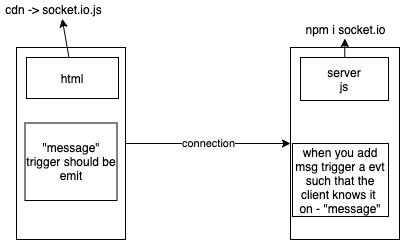

The diagram above was exported from draw.io. Its source (the exported page's mxGraphModel, read from the mxfile embedded in the PNG):
<mxGraphModel dx="599" dy="310" grid="0" gridSize="10" guides="1" tooltips="1" connect="1" arrows="1" fold="1" page="1" pageScale="1" pageWidth="827" pageHeight="1169" math="0" shadow="0">
  <root>
    <mxCell id="0" />
    <mxCell id="1" parent="0" />
    <mxCell id="10" value="connection" style="edgeStyle=none;html=1;entryX=0;entryY=0.5;entryDx=0;entryDy=0;" edge="1" parent="1" source="2" target="3">
      <mxGeometry relative="1" as="geometry" />
    </mxCell>
    <mxCell id="2" value="" style="rounded=0;whiteSpace=wrap;html=1;" vertex="1" parent="1">
      <mxGeometry x="120" y="116" width="109" height="192" as="geometry" />
    </mxCell>
    <mxCell id="3" value="" style="rounded=0;whiteSpace=wrap;html=1;" vertex="1" parent="1">
      <mxGeometry x="394" y="116" width="109" height="192" as="geometry" />
    </mxCell>
    <mxCell id="4" value="npm i socket.io" style="text;html=1;align=center;verticalAlign=middle;resizable=0;points=[];autosize=1;strokeColor=none;" vertex="1" parent="1">
      <mxGeometry x="403.5" y="89" width="90" height="18" as="geometry" />
    </mxCell>
    <mxCell id="5" value="cdn -&amp;gt; socket.io.js" style="text;html=1;align=center;verticalAlign=middle;resizable=0;points=[];autosize=1;strokeColor=none;" vertex="1" parent="1">
      <mxGeometry x="104" y="69" width="106" height="18" as="geometry" />
    </mxCell>
    <mxCell id="7" style="edgeStyle=none;html=1;entryX=0.582;entryY=1.019;entryDx=0;entryDy=0;entryPerimeter=0;" edge="1" parent="1" source="6" target="5">
      <mxGeometry relative="1" as="geometry" />
    </mxCell>
    <mxCell id="6" value="html" style="rounded=0;whiteSpace=wrap;html=1;" vertex="1" parent="1">
      <mxGeometry x="130" y="126" width="92" height="41" as="geometry" />
    </mxCell>
    <mxCell id="9" style="edgeStyle=none;html=1;" edge="1" parent="1" source="8" target="4">
      <mxGeometry relative="1" as="geometry" />
    </mxCell>
    <mxCell id="8" value="server&lt;br&gt;js" style="rounded=0;whiteSpace=wrap;html=1;" vertex="1" parent="1">
      <mxGeometry x="404" y="126" width="88" height="43" as="geometry" />
    </mxCell>
    <mxCell id="11" value="when you add msg trigger a evt such that the client knows it&amp;nbsp;&lt;br&gt;on - &quot;message&quot;" style="rounded=0;whiteSpace=wrap;html=1;" vertex="1" parent="1">
      <mxGeometry x="396" y="212" width="96" height="73" as="geometry" />
    </mxCell>
    <mxCell id="12" value="&quot;message&quot; trigger should be emit" style="rounded=0;whiteSpace=wrap;html=1;" vertex="1" parent="1">
      <mxGeometry x="128.5" y="191.5" width="92" height="77.5" as="geometry" />
    </mxCell>
  </root>
</mxGraphModel>